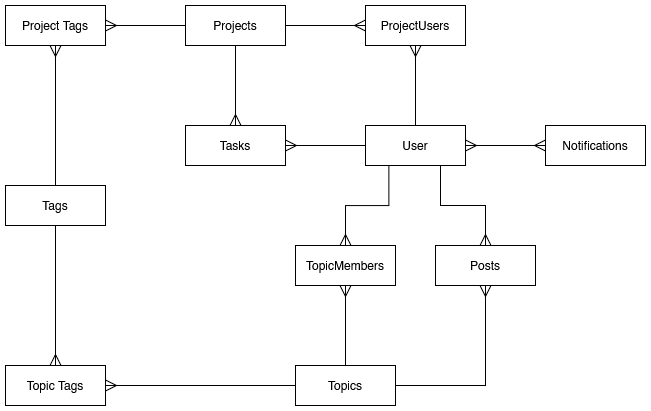

The diagram above was exported from draw.io. Its source (the exported page's mxGraphModel, read from the mxfile embedded in the PNG):
<mxGraphModel dx="2108" dy="1780" grid="1" gridSize="10" guides="1" tooltips="1" connect="1" arrows="1" fold="1" page="1" pageScale="1" pageWidth="827" pageHeight="1169" background="light-dark(#FFFFFF,#000000)" math="0" shadow="0">
  <root>
    <mxCell id="0" />
    <mxCell id="1" parent="0" />
    <mxCell id="OdY1kaZT25VHBo-aMr1i-3" edge="1" parent="1" source="EA5qTgZpCrSXAiks83Vx-1" style="edgeStyle=orthogonalEdgeStyle;rounded=0;orthogonalLoop=1;jettySize=auto;html=1;exitX=0.5;exitY=1;exitDx=0;exitDy=0;entryX=0.5;entryY=0;entryDx=0;entryDy=0;endArrow=ERmany;endFill=0;strokeColor=light-dark(#000000,#FBFBFB);startSize=9;endSize=9;" target="EA5qTgZpCrSXAiks83Vx-2">
      <mxGeometry relative="1" as="geometry" />
    </mxCell>
    <mxCell id="6F8ecAsVw7rj1Gdxvt1P-20" edge="1" parent="1" source="EA5qTgZpCrSXAiks83Vx-1" style="edgeStyle=orthogonalEdgeStyle;rounded=0;orthogonalLoop=1;jettySize=auto;html=1;exitX=0;exitY=0.5;exitDx=0;exitDy=0;endArrow=ERmany;endFill=0;startSize=9;endSize=9;" target="6F8ecAsVw7rj1Gdxvt1P-16">
      <mxGeometry relative="1" as="geometry" />
    </mxCell>
    <mxCell id="EA5qTgZpCrSXAiks83Vx-1" parent="1" style="whiteSpace=wrap;html=1;align=center;strokeColor=light-dark(#000000,#FBFBFB);" value="&lt;div&gt;Projects&lt;/div&gt;" vertex="1">
      <mxGeometry height="40" width="100" x="20" y="-110" as="geometry" />
    </mxCell>
    <mxCell id="EA5qTgZpCrSXAiks83Vx-2" parent="1" style="whiteSpace=wrap;html=1;align=center;strokeColor=light-dark(#000000,#FBFBFB);" value="Tasks" vertex="1">
      <mxGeometry height="40" width="100" x="20" y="10" as="geometry" />
    </mxCell>
    <mxCell id="OdY1kaZT25VHBo-aMr1i-2" edge="1" parent="1" source="EA5qTgZpCrSXAiks83Vx-3" style="edgeStyle=orthogonalEdgeStyle;rounded=0;orthogonalLoop=1;jettySize=auto;html=1;exitX=1;exitY=0.5;exitDx=0;exitDy=0;entryX=0.5;entryY=1;entryDx=0;entryDy=0;endArrow=ERmany;endFill=0;strokeColor=light-dark(#000000,#FBFBFB);endSize=9;startSize=9;" target="EA5qTgZpCrSXAiks83Vx-4">
      <mxGeometry relative="1" as="geometry" />
    </mxCell>
    <mxCell id="6F8ecAsVw7rj1Gdxvt1P-23" edge="1" parent="1" source="EA5qTgZpCrSXAiks83Vx-3" style="edgeStyle=orthogonalEdgeStyle;rounded=0;orthogonalLoop=1;jettySize=auto;html=1;exitX=0;exitY=0.5;exitDx=0;exitDy=0;endArrow=ERmany;endFill=0;endSize=9;startSize=9;" target="6F8ecAsVw7rj1Gdxvt1P-15">
      <mxGeometry relative="1" as="geometry" />
    </mxCell>
    <mxCell id="EA5qTgZpCrSXAiks83Vx-3" parent="1" style="whiteSpace=wrap;html=1;align=center;strokeColor=light-dark(#000000,#FBFBFB);" value="&lt;div&gt;Topics&lt;/div&gt;" vertex="1">
      <mxGeometry height="40" width="100" x="130" y="250" as="geometry" />
    </mxCell>
    <mxCell id="EA5qTgZpCrSXAiks83Vx-4" parent="1" style="whiteSpace=wrap;html=1;align=center;strokeColor=light-dark(#000000,#FBFBFB);" value="Posts" vertex="1">
      <mxGeometry height="40" width="100" x="270" y="130" as="geometry" />
    </mxCell>
    <mxCell id="g3-s764-jkBd1Ae1qYHc-2" edge="1" parent="1" source="6F8ecAsVw7rj1Gdxvt1P-7" style="edgeStyle=orthogonalEdgeStyle;shape=connector;rounded=0;orthogonalLoop=1;jettySize=auto;html=1;exitX=0;exitY=0.5;exitDx=0;exitDy=0;entryX=1;entryY=0.5;entryDx=0;entryDy=0;align=center;verticalAlign=middle;fontFamily=Helvetica;fontSize=11;fontColor=default;labelBackgroundColor=default;startSize=9;endArrow=none;endFill=0;endSize=9;startArrow=ERmany;startFill=0;strokeColor=light-dark(#000000,#FBFBFB);" target="EA5qTgZpCrSXAiks83Vx-1">
      <mxGeometry relative="1" as="geometry" />
    </mxCell>
    <mxCell id="g3-s764-jkBd1Ae1qYHc-3" edge="1" parent="1" source="B0GQhcno7sEa0ZJcvi88-1" style="edgeStyle=orthogonalEdgeStyle;shape=connector;rounded=0;orthogonalLoop=1;jettySize=auto;html=1;exitX=0;exitY=0.5;exitDx=0;exitDy=0;align=center;verticalAlign=middle;fontFamily=Helvetica;fontSize=11;fontColor=default;labelBackgroundColor=default;startSize=9;endArrow=ERmany;endFill=0;endSize=9;strokeColor=light-dark(#000000,#FBFBFB);" target="EA5qTgZpCrSXAiks83Vx-2">
      <mxGeometry relative="1" as="geometry" />
    </mxCell>
    <mxCell id="g3-s764-jkBd1Ae1qYHc-4" edge="1" parent="1" source="6F8ecAsVw7rj1Gdxvt1P-3" style="edgeStyle=orthogonalEdgeStyle;shape=connector;rounded=0;orthogonalLoop=1;jettySize=auto;html=1;exitX=0.5;exitY=1;exitDx=0;exitDy=0;entryX=0.5;entryY=0;entryDx=0;entryDy=0;align=center;verticalAlign=middle;fontFamily=Helvetica;fontSize=11;fontColor=default;labelBackgroundColor=default;startSize=9;endArrow=none;endFill=0;endSize=9;startArrow=ERmany;startFill=0;strokeColor=light-dark(#000000,#FBFBFB);" target="EA5qTgZpCrSXAiks83Vx-3">
      <mxGeometry relative="1" as="geometry">
        <Array as="points" />
      </mxGeometry>
    </mxCell>
    <mxCell id="K41KNKY6No_ToiZlhTlj-1" edge="1" parent="1" source="B0GQhcno7sEa0ZJcvi88-1" style="edgeStyle=orthogonalEdgeStyle;shape=connector;rounded=0;orthogonalLoop=1;jettySize=auto;html=1;exitX=0.75;exitY=1;exitDx=0;exitDy=0;strokeColor=light-dark(#000000,#FBFBFB);align=center;verticalAlign=middle;fontFamily=Helvetica;fontSize=11;fontColor=default;labelBackgroundColor=default;startArrow=none;startFill=0;startSize=9;endArrow=ERmany;endFill=0;endSize=9;">
      <mxGeometry relative="1" as="geometry">
        <Array as="points">
          <mxPoint x="275" y="90" />
          <mxPoint x="320" y="90" />
        </Array>
        <mxPoint x="320" y="130" as="targetPoint" />
      </mxGeometry>
    </mxCell>
    <mxCell id="B0GQhcno7sEa0ZJcvi88-1" parent="1" style="whiteSpace=wrap;html=1;align=center;strokeColor=light-dark(#000000,#FBFBFB);" value="&lt;div&gt;User&lt;/div&gt;" vertex="1">
      <mxGeometry height="40" width="100" x="200" y="10" as="geometry" />
    </mxCell>
    <mxCell id="6F8ecAsVw7rj1Gdxvt1P-6" edge="1" parent="1" source="B0GQhcno7sEa0ZJcvi88-1" style="edgeStyle=orthogonalEdgeStyle;shape=connector;rounded=0;orthogonalLoop=1;jettySize=auto;html=1;entryX=0.5;entryY=0;entryDx=0;entryDy=0;align=center;verticalAlign=middle;fontFamily=Helvetica;fontSize=11;fontColor=default;labelBackgroundColor=default;startSize=9;endArrow=ERmany;endFill=0;endSize=9;startArrow=none;startFill=0;strokeColor=light-dark(#000000,#FBFBFB);exitX=0.234;exitY=0.998;exitDx=0;exitDy=0;exitPerimeter=0;" target="6F8ecAsVw7rj1Gdxvt1P-3" value="">
      <mxGeometry relative="1" as="geometry">
        <Array as="points">
          <mxPoint x="223" y="90" />
          <mxPoint x="180" y="90" />
        </Array>
        <mxPoint x="220" y="50" as="sourcePoint" />
        <mxPoint x="160" y="290" as="targetPoint" />
      </mxGeometry>
    </mxCell>
    <mxCell id="6F8ecAsVw7rj1Gdxvt1P-3" parent="1" style="whiteSpace=wrap;html=1;align=center;strokeColor=light-dark(#000000,#FBFBFB);" value="TopicMembers" vertex="1">
      <mxGeometry height="40" width="100" x="130" y="130" as="geometry" />
    </mxCell>
    <mxCell id="6F8ecAsVw7rj1Gdxvt1P-8" edge="1" parent="1" source="B0GQhcno7sEa0ZJcvi88-1" style="edgeStyle=orthogonalEdgeStyle;shape=connector;rounded=0;orthogonalLoop=1;jettySize=auto;html=1;exitX=0.5;exitY=0;exitDx=0;exitDy=0;entryX=0.5;entryY=1;entryDx=0;entryDy=0;align=center;verticalAlign=middle;fontFamily=Helvetica;fontSize=11;fontColor=default;labelBackgroundColor=default;startSize=9;endArrow=ERmany;endFill=0;endSize=9;startArrow=none;startFill=0;strokeColor=light-dark(#000000,#FBFBFB);" target="6F8ecAsVw7rj1Gdxvt1P-7" value="">
      <mxGeometry relative="1" as="geometry">
        <mxPoint x="250" y="10" as="sourcePoint" />
        <mxPoint x="130" y="-90" as="targetPoint" />
      </mxGeometry>
    </mxCell>
    <mxCell id="6F8ecAsVw7rj1Gdxvt1P-7" parent="1" style="whiteSpace=wrap;html=1;align=center;strokeColor=light-dark(#000000,#FBFBFB);" value="&lt;div&gt;ProjectUsers&lt;/div&gt;" vertex="1">
      <mxGeometry height="40" width="100" x="200" y="-110" as="geometry" />
    </mxCell>
    <mxCell id="6F8ecAsVw7rj1Gdxvt1P-22" edge="1" parent="1" source="6F8ecAsVw7rj1Gdxvt1P-12" style="edgeStyle=orthogonalEdgeStyle;rounded=0;orthogonalLoop=1;jettySize=auto;html=1;exitX=0.5;exitY=1;exitDx=0;exitDy=0;endArrow=ERmany;endFill=0;endSize=9;startSize=9;" target="6F8ecAsVw7rj1Gdxvt1P-15">
      <mxGeometry relative="1" as="geometry" />
    </mxCell>
    <mxCell id="6F8ecAsVw7rj1Gdxvt1P-12" parent="1" style="whiteSpace=wrap;html=1;align=center;" value="Tags" vertex="1">
      <mxGeometry height="40" width="100" x="-160" y="70" as="geometry" />
    </mxCell>
    <mxCell id="6F8ecAsVw7rj1Gdxvt1P-25" edge="1" parent="1" source="6F8ecAsVw7rj1Gdxvt1P-14" style="edgeStyle=orthogonalEdgeStyle;shape=connector;rounded=0;orthogonalLoop=1;jettySize=auto;html=1;exitX=0;exitY=0.5;exitDx=0;exitDy=0;entryX=1;entryY=0.5;entryDx=0;entryDy=0;strokeColor=light-dark(#000000,#FBFBFB);align=center;verticalAlign=middle;fontFamily=Helvetica;fontSize=11;fontColor=default;labelBackgroundColor=default;startArrow=ERmany;startFill=0;startSize=9;endArrow=ERmany;endFill=0;endSize=9;" target="B0GQhcno7sEa0ZJcvi88-1">
      <mxGeometry relative="1" as="geometry" />
    </mxCell>
    <mxCell id="6F8ecAsVw7rj1Gdxvt1P-14" parent="1" style="whiteSpace=wrap;html=1;align=center;" value="Notifications" vertex="1">
      <mxGeometry height="40" width="100" x="380" y="10" as="geometry" />
    </mxCell>
    <mxCell id="6F8ecAsVw7rj1Gdxvt1P-15" parent="1" style="whiteSpace=wrap;html=1;align=center;" value="Topic Tags" vertex="1">
      <mxGeometry height="40" width="100" x="-160" y="250" as="geometry" />
    </mxCell>
    <mxCell id="6F8ecAsVw7rj1Gdxvt1P-21" edge="1" parent="1" source="6F8ecAsVw7rj1Gdxvt1P-16" style="edgeStyle=orthogonalEdgeStyle;rounded=0;orthogonalLoop=1;jettySize=auto;html=1;exitX=0.5;exitY=1;exitDx=0;exitDy=0;entryX=0.5;entryY=0;entryDx=0;entryDy=0;endArrow=none;endFill=0;startArrow=ERmany;startFill=0;startSize=9;endSize=9;" target="6F8ecAsVw7rj1Gdxvt1P-12">
      <mxGeometry relative="1" as="geometry" />
    </mxCell>
    <mxCell id="6F8ecAsVw7rj1Gdxvt1P-16" parent="1" style="whiteSpace=wrap;html=1;align=center;" value="Project Tags" vertex="1">
      <mxGeometry height="40" width="100" x="-160" y="-110" as="geometry" />
    </mxCell>
  </root>
</mxGraphModel>